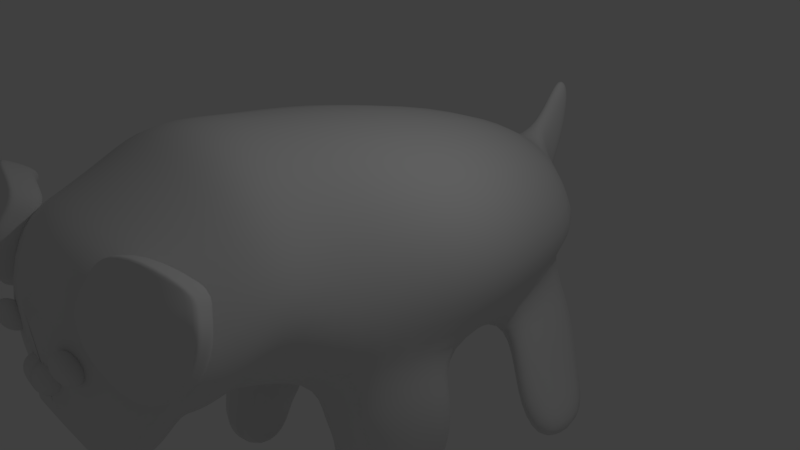 # Source: dog.blend  (saved by Blender 2.79.0; exported with 4.5.12 LTS)
import bpy
from mathutils import Matrix  # noqa: F401  (used for matrix-valued properties, if any)

bpy.ops.wm.read_factory_settings(use_empty=True)
scene = bpy.context.scene
scene.name = 'Scene'

# ---- collections
col_collection_1 = bpy.data.collections.new('Collection 1'); scene.collection.children.link(col_collection_1)
col_collection_10 = bpy.data.collections.new('Collection 10'); scene.collection.children.link(col_collection_10)

# ---- world
world_world = bpy.data.worlds.new('World'); scene.world = world_world
world_world.color = (0.05088, 0.05088, 0.05088)
world_world.use_sun_shadow = False
world_world.sun_shadow_jitter_overblur = 0.0
world_world.cycles.sampling_method = 'MANUAL'

# ---- cameras
cam_camera = bpy.data.cameras.new('Camera')
cam_camera.clip_end = 100.0
cam_camera.lens = 35.0
cam_camera.sensor_width = 32.0
cam_camera.sensor_height = 18.0
cam_camera.ortho_scale = 7.314
cam_camera.dof.focus_distance = 0.0
cam_camera.dof.aperture_fstop = 128.0

# ---- lights
light_lamp = bpy.data.lights.new('Lamp', 'POINT')
light_lamp.transmission_factor = 0.0
light_lamp.cutoff_distance = 30.0
light_lamp.energy = 100.0
light_lamp.shadow_buffer_clip_start = 1.001
light_lamp.shadow_soft_size = 0.1
light_lamp.shadow_maximum_resolution = 0.006
light_lamp.use_absolute_resolution = True

# ---- meshes
me_plane_002 = bpy.data.meshes.new('Plane.002')
me_plane_002.from_pydata([(0.0, 2.496, 2.184), (1.243, -0.0136, 2.383), (1.304, 2.06, 2.218), (1.904, 0.8636, 2.262), (0.6796, -0.508, 2.422), (0.0, -0.6515, 2.434), (0.0, 2.225, 2.726), (0.0, 1.091, -3.033), (0.6923, -0.7966, -3.44), (0.744, 0.8137, -3.057), (1.244, -0.2157, -3.44), (0.2091, -1.124, -3.44), (0.0, -1.219, -3.44), (0.0, -0.0554, -3.781), (1.276, 1.882, 1.365), (1.361, 1.318, -1.561), (1.889, 0.1006, -1.561), (1.785, 0.6794, 1.784), (1.306, -0.7918, -1.561), (1.778, -0.09893, 1.639), (0.7959, -1.295, -1.561), (0.682, -0.6995, 1.704), (0.0, 2.375, 1.356), (0.0, 1.767, -1.661), (0.0, -1.441, -1.561), (0.0, -0.8438, 1.723), (1.756, 1.714, 0.171), (2.298, 0.4265, 0.03538), (1.7, -0.5177, -0.06408), (1.177, -1.05, -0.1201), (0.0, 2.165, 0.2691), (0.0, -1.204, -0.1364), (1.7, -2.511, -0.06408), (1.598, -2.114, 1.443), (1.177, -2.529, -0.1465), (0.682, -2.508, 1.519), (1.7, -2.511, -0.06408), (1.467, -2.322, 1.546), (1.177, -2.711, 0.02206), (0.682, -2.627, 1.598), (2.011, -1.079, -0.06408), (1.959, -1.812, -0.06408), (1.685, -1.556, 1.362), (1.667, -0.9531, 1.639), (0.682, -1.752, 1.348), (0.682, -1.245, 1.546), (1.177, -1.569, -0.186), (1.177, -2.102, -0.1992), (1.266, -2.977, 0.4188), (1.011, -3.019, 0.5856), (0.682, -3.028, 1.049), (1.219, -2.71, 1.497), (1.219, -2.546, 1.57), (1.177, -2.875, 0.2957), (1.535, -2.772, 0.07253), (0.682, -2.864, 1.396), (1.633, -3.026, -2.511), (2.157, -2.687, -2.577), (2.351, -2.608, -1.538), (1.776, -3.014, -1.641), (0.6839, -1.799, -3.202), (1.159, -2.492, -2.815), (1.808, -2.223, -2.964), (1.25, -1.501, -3.425), (1.123, -1.752, -1.639), (1.449, -2.469, -1.414), (1.56, -1.299, -1.625), (1.814, -2.047, -1.542), (0.0, 0.8868, -3.375), (0.9475, -0.528, -3.44), (0.1401, -0.1253, -3.73), (0.1878, 0.7204, -3.385), (0.0, 1.604, -4.017), (0.0, 1.376, -4.136), (0.1019, 1.461, -4.036), (0.09066, 1.357, -4.131), (0.0, 0.9843, -4.14), (0.0, 0.4569, -4.022), (0.1592, 0.9277, -3.668), (0.1305, 1.175, -3.845), (0.1072, 0.7992, -4.117), (0.1236, 0.4038, -3.987), (0.0, 1.151, -3.656), (0.0, 1.254, -3.731), (1.246, 1.573, 3.319), (0.0, 1.323, 4.147), (0.0, -0.6463, 2.923), (0.6915, -0.5288, 2.944), (1.811, 0.5941, 3.133), (0.0, 1.931, 3.382), (1.193, -0.124, 3.016), (1.193, -0.009119, 2.586), (1.246, 1.836, 2.702), (1.926, 0.7716, 2.727), (0.6915, -0.4492, 2.559), (0.0, -0.5769, 2.551), (0.0, -0.2943, 4.032), (1.163, -0.03593, 3.247), (0.0, 1.686, 3.857), (1.698, 0.6201, 3.429), (0.6956, -0.4057, 3.144), (0.0, -0.5131, 3.114), (1.213, 1.515, 3.677), (1.078, 0.5558, 3.976), (0.0, -0.7775, 3.308), (0.7223, -0.7069, 3.349), (1.456, -0.03241, 3.739), (1.065, -0.4638, 3.489), (0.7328, -0.6955, 3.857), (0.0, -0.4031, 4.028), (0.8386, -0.5885, 3.936), (0.6402, -0.7499, 3.785), (0.6393, -0.4719, 3.915), (0.0, -0.7674, 3.772), (0.7328, -0.6955, 3.857), (0.6781, -0.51, 3.993), (0.8386, -0.5885, 3.936), (0.6402, -0.7499, 3.785), (0.0, -0.7674, 3.772), (0.0, -0.6381, 3.902), (0.9258, 0.1989, 3.955), (-0.01944, 0.1861, 4.072), (-0.01944, 0.1861, 4.072), (0.7885, -0.1226, 3.936), (1.084, 0.8046, 4.018), (1.958, 0.9153, 3.513), (0.8816, 1.781, 3.68), (1.915, 1.691, 3.36), (0.8951, 1.348, 4.063), (1.577, 0.3503, 3.748), (2.143, 1.394, 3.496), (1.543, 1.975, 3.634), (1.626, 1.143, 3.911), (1.598, 1.587, 3.817), (0.8887, 1.553, 3.881), (2.001, 1.578, 3.412), (1.084, 0.8046, 4.018), (1.958, 0.9153, 3.513), (0.8816, 1.781, 3.68), (1.915, 1.691, 3.36), (0.8951, 1.348, 4.063), (1.577, 0.3503, 3.748), (2.143, 1.394, 3.496), (1.543, 1.975, 3.634), (0.8887, 1.553, 3.881), (2.001, 1.578, 3.412), (0.9172, 0.6348, 3.652), (1.792, 0.7454, 3.148), (0.7153, 1.612, 3.314), (1.748, 1.521, 2.995), (0.7287, 1.178, 3.698), (1.411, 0.1805, 3.383), (1.977, 1.224, 3.131), (1.377, 1.805, 3.269), (1.46, 0.9736, 3.546), (1.432, 1.418, 3.452), (0.7224, 1.383, 3.516), (1.835, 1.409, 3.046), (0.0, 0.2231, 4.212), (0.0, 0.3349, 4.176), (0.0, 0.3951, 4.099), (0.0, 0.3877, 4.001), (0.0, 0.3145, 3.909), (0.0, 0.08967, 4.197), (0.2123, 0.2554, 4.221), (0.2994, 0.3077, 4.168), (0.33, 0.351, 4.085), (0.2994, 0.3605, 3.993), (0.2123, 0.3468, 3.919), (0.1772, 0.1284, 4.183), (0.319, 0.1884, 4.131), (0.3496, 0.1979, 4.039), (0.319, 0.2412, 3.957), (0.1772, 0.2198, 3.88), (0.0, 0.008, 4.135), (0.0, -0.06928, 4.054), (0.0, -0.07672, 3.956), (0.0, -0.01647, 3.879), (0.0, 0.06189, 3.833), (0.0, 0.1953, 3.848), (0.0, 0.03358, 4.154), (0.0, 0.006673, 4.077), (0.0, 0.01615, 3.984), (0.0, 0.05948, 3.902), (0.0, 0.1251, 3.852), (0.0, 0.1599, 4.193), (0.0, 0.2255, 4.143), (0.0, 0.2688, 4.06), (0.0, 0.2783, 3.968), (0.0, 0.2514, 3.89), (0.5385, 0.7873, 4.145), (0.6323, 0.5486, 4.182), (0.6581, 0.6236, 4.211), (0.681, 0.697, 4.216), (0.6976, 0.7576, 4.198), (0.7052, 0.7961, 4.159), (0.7028, 0.8068, 4.105), (0.6907, 0.7879, 4.043), (0.6708, 0.7424, 3.984), (0.7071, 0.5859, 4.194), (0.7716, 0.6273, 4.185), (0.8159, 0.6666, 4.157), (0.8333, 0.6976, 4.115), (0.8211, 0.7158, 4.063), (0.7813, 0.7183, 4.012), (0.7198, 0.7047, 3.967), (0.646, 0.6772, 3.937), (0.7126, 0.5292, 4.164), (0.7817, 0.5226, 4.131), (0.8291, 0.5297, 4.086), (0.8476, 0.5495, 4.038), (0.8344, 0.5789, 3.992), (0.7914, 0.6135, 3.957), (0.7253, 0.648, 3.938), (0.6714, 0.4867, 4.139), (0.7055, 0.4441, 4.085), (0.7296, 0.4271, 4.027), (0.7399, 0.4384, 3.973), (0.7348, 0.4763, 3.933), (0.7152, 0.535, 3.912), (0.6841, 0.6055, 3.913), (0.6075, 0.4833, 4.134), (0.5876, 0.4378, 4.075), (0.5755, 0.4189, 4.014), (0.5731, 0.4296, 3.959), (0.5808, 0.4681, 3.92), (0.5973, 0.5287, 3.902), (0.6202, 0.6021, 3.908), (0.5585, 0.521, 4.151), (0.4971, 0.5074, 4.107), (0.4572, 0.5099, 4.055), (0.4451, 0.5281, 4.004), (0.4625, 0.5591, 3.961), (0.5068, 0.5984, 3.933), (0.5712, 0.6398, 3.925), (0.553, 0.5777, 4.181), (0.4869, 0.6122, 4.161), (0.4439, 0.6468, 4.126), (0.4307, 0.6762, 4.081), (0.4492, 0.696, 4.032), (0.4966, 0.7031, 3.988), (0.5657, 0.6965, 3.954), (0.5943, 0.6202, 4.205), (0.5631, 0.6907, 4.207), (0.5435, 0.7494, 4.185), (0.5488, 0.7986, 4.092), (0.5728, 0.7816, 4.033), (0.607, 0.739, 3.979)], [], [(8, 69, 70, 13, 12, 11), (16, 15, 9, 10), (18, 16, 10, 69, 8), (62, 61, 56, 57), (15, 23, 7, 9), (24, 20, 11, 12), (5, 4, 21, 25), (31, 29, 20, 24), (2, 0, 22, 14), (26, 30, 23, 15), (4, 1, 19, 21), (29, 28, 18, 20), (1, 3, 17, 19), (28, 27, 16, 18), (3, 2, 14, 17), (27, 26, 15, 16), (17, 14, 26, 27), (19, 17, 27, 28), (42, 41, 32, 33), (14, 22, 30, 26), (25, 21, 29, 31), (32, 34, 38, 36), (44, 42, 33, 35), (41, 47, 34, 32), (47, 44, 35, 34), (55, 52, 51, 50), (50, 51, 48, 49), (35, 33, 37, 39), (33, 32, 36, 37), (29, 21, 45, 46), (46, 45, 44, 47), (28, 29, 46, 40), (40, 46, 47, 41), (21, 19, 43, 45), (45, 43, 42, 44), (19, 28, 40, 43), (43, 40, 41, 42), (53, 55, 50, 49), (52, 54, 48, 51), (54, 53, 49, 48), (36, 38, 53, 54), (37, 36, 54, 52), (38, 39, 55, 53), (39, 37, 52, 55), (59, 58, 57, 56), (61, 65, 59, 56), (65, 67, 58, 59), (67, 62, 57, 58), (18, 8, 63, 66), (66, 63, 62, 67), (20, 18, 66, 64), (64, 66, 67, 65), (11, 20, 64, 60), (60, 64, 65, 61), (8, 11, 60, 63), (63, 60, 61, 62), (68, 71, 10, 9, 7), (35, 39, 38, 34), (73, 75, 74, 72), (80, 79, 74, 75), (71, 70, 69, 10), (76, 80, 75, 73), (79, 83, 72, 74), (71, 68, 82, 78), (78, 82, 83, 79), (13, 70, 81, 77), (77, 81, 80, 76), (70, 71, 78, 81), (81, 78, 79, 80), (4, 5, 95, 94), (3, 1, 91, 93), (1, 4, 94, 91), (2, 3, 93, 92), (0, 2, 92, 6), (111, 113, 118, 117), (92, 93, 88, 84), (6, 92, 84, 89), (94, 95, 86, 87), (93, 91, 90, 88), (91, 94, 87, 90), (84, 88, 99, 102), (90, 87, 100, 97), (88, 90, 97, 99), (87, 86, 101, 100), (89, 84, 102, 98), (97, 100, 105, 107), (102, 99, 106, 103), (98, 102, 103, 85), (100, 101, 104, 105), (99, 97, 107, 106), (107, 105, 111, 108), (106, 107, 108, 110), (105, 104, 113, 111), (85, 103, 120, 121), (103, 106, 110, 112, 123, 120), (114, 117, 118, 119, 109, 115, 116), (112, 110, 116, 115), (110, 108, 114, 116), (108, 111, 117, 114), (96, 112, 115, 109), (121, 120, 123, 122), (122, 123, 112, 96), (132, 133, 135, 130), (128, 134, 133, 132), (124, 128, 132, 129), (129, 132, 130, 125), (137, 142, 152, 147), (133, 131, 127, 135), (134, 126, 131, 133), (145, 139, 149, 157), (138, 144, 156, 148), (136, 141, 151, 146), (141, 137, 147, 151), (144, 140, 150, 156), (134, 128, 140, 144), (129, 125, 137, 141), (124, 129, 141, 136), (126, 134, 144, 138), (135, 127, 139, 145), (125, 130, 142, 137), (131, 126, 138, 143), (128, 124, 136, 140), (127, 131, 143, 139), (130, 135, 145, 142), (154, 152, 157, 155), (150, 154, 155, 156), (146, 151, 154, 150), (151, 147, 152, 154), (155, 157, 149, 153), (156, 155, 153, 148), (143, 138, 148, 153), (140, 136, 146, 150), (139, 143, 153, 149), (142, 145, 157, 152), (162, 161, 167, 168), (160, 159, 165, 166), (158, 163, 164), (179, 162, 168), (161, 160, 166, 167), (159, 158, 164, 165), (164, 163, 169), (179, 168, 173), (167, 166, 171, 172), (165, 164, 169, 170), (168, 167, 172, 173), (166, 165, 170, 171), (179, 173, 178), (172, 171, 176, 177), (170, 169, 174, 175), (173, 172, 177, 178), (171, 170, 175, 176), (169, 163, 174), (179, 178, 184), (177, 176, 182, 183), (175, 174, 180, 181), (178, 177, 183, 184), (176, 175, 181, 182), (174, 163, 180), (179, 184, 189), (183, 182, 187, 188), (181, 180, 185, 186), (184, 183, 188, 189), (182, 181, 186, 187), (180, 163, 185), (188, 187, 160, 161), (186, 185, 158, 159), (189, 188, 161, 162), (187, 186, 159, 160), (185, 163, 158), (179, 189, 162), (247, 246, 197, 198), (245, 190, 195, 196), (244, 243, 193, 194), (242, 191, 192), (206, 247, 198), (246, 245, 196, 197), (190, 244, 194, 195), (243, 242, 192, 193), (192, 191, 199), (206, 198, 205), (197, 196, 203, 204), (195, 194, 201, 202), (193, 192, 199, 200), (198, 197, 204, 205), (196, 195, 202, 203), (194, 193, 200, 201), (204, 203, 211, 212), (202, 201, 209, 210), (200, 199, 207, 208), (205, 204, 212, 213), (203, 202, 210, 211), (201, 200, 208, 209), (199, 191, 207), (206, 205, 213), (213, 212, 219, 220), (211, 210, 217, 218), (209, 208, 215, 216), (207, 191, 214), (206, 213, 220), (212, 211, 218, 219), (210, 209, 216, 217), (208, 207, 214, 215), (218, 217, 224, 225), (216, 215, 222, 223), (214, 191, 221), (206, 220, 227), (219, 218, 225, 226), (217, 216, 223, 224), (215, 214, 221, 222), (220, 219, 226, 227), (206, 227, 234), (226, 225, 232, 233), (224, 223, 230, 231), (222, 221, 228, 229), (227, 226, 233, 234), (225, 224, 231, 232), (223, 222, 229, 230), (221, 191, 228), (231, 230, 237, 238), (229, 228, 235, 236), (234, 233, 240, 241), (232, 231, 238, 239), (230, 229, 236, 237), (228, 191, 235), (206, 234, 241), (233, 232, 239, 240), (241, 240, 246, 247), (239, 238, 190, 245), (237, 236, 243, 244), (235, 191, 242), (206, 241, 247), (240, 239, 245, 246), (238, 237, 244, 190), (236, 235, 242, 243)])
me_plane_002.polygons.foreach_set('use_smooth', [True] * 234)
me_plane_002.use_remesh_preserve_volume = False
me_plane_002.use_remesh_preserve_attributes = False
me_plane_002.use_mirror_vertex_groups = False
me_plane_002.update()

# ---- objects
ob_plane = bpy.data.objects.new('Plane', me_plane_002)
ob_lamp = bpy.data.objects.new('Lamp', light_lamp)
ob_camera = bpy.data.objects.new('Camera', cam_camera)

# ---- transforms, parenting, visibility, modifiers, constraints
ob_plane.location = (0.0, 0.0, 0.0)
ob_plane.rotation_euler = (1.571, -0.0, -0.0)
ob_plane.lineart.crease_threshold = 0.0
_m = ob_plane.modifiers.new('Mirror', 'MIRROR')
_m = ob_plane.modifiers.new('Subsurf', 'SUBSURF')
_m.uv_smooth = 'PRESERVE_CORNERS'
_m.quality = 2
_m.show_only_control_edges = False
ob_lamp.location = (4.076, 1.005, 5.904)
ob_lamp.rotation_euler = (0.6503, 0.05522, 1.866)
ob_lamp.lock_rotations_4d = False
ob_lamp.empty_display_type = 'ARROWS'
ob_lamp.color = (0.0, 0.0, 0.0, 0.0)
ob_lamp.lineart.crease_threshold = 0.0
ob_camera.location = (7.533, -6.361, 5.367)
ob_camera.rotation_euler = (1.109, 0.0, 0.8149)
ob_camera.lock_rotations_4d = False
ob_camera.empty_display_type = 'ARROWS'
ob_camera.color = (0.0, 0.0, 0.0, 0.0)
ob_camera.display_type = 'WIRE'
ob_camera.lineart.crease_threshold = 0.0

# ---- collection membership
col_collection_1.objects.link(ob_plane)
col_collection_10.objects.link(ob_lamp)
col_collection_10.objects.link(ob_camera)

# ---- scene / render settings (as saved in the file)
scene.camera = ob_camera
scene.frame_start = 1; scene.frame_end = 250; scene.frame_set(11)
scene.render.engine = 'BLENDER_EEVEE_NEXT'
scene.render.resolution_percentage = 50
scene.render.dither_intensity = 0.0
scene.cycles.use_denoising = False
scene.cycles.samples = 128
scene.cycles.sampling_pattern = 'TABULATED_SOBOL'
scene.cycles.use_adaptive_sampling = False
scene.cycles.use_light_tree = False
scene.cycles.blur_glossy = 0.0
scene.cycles.sample_clamp_indirect = 0.0
scene.view_settings.view_transform = 'Standard'
bpy.context.view_layer.update()
